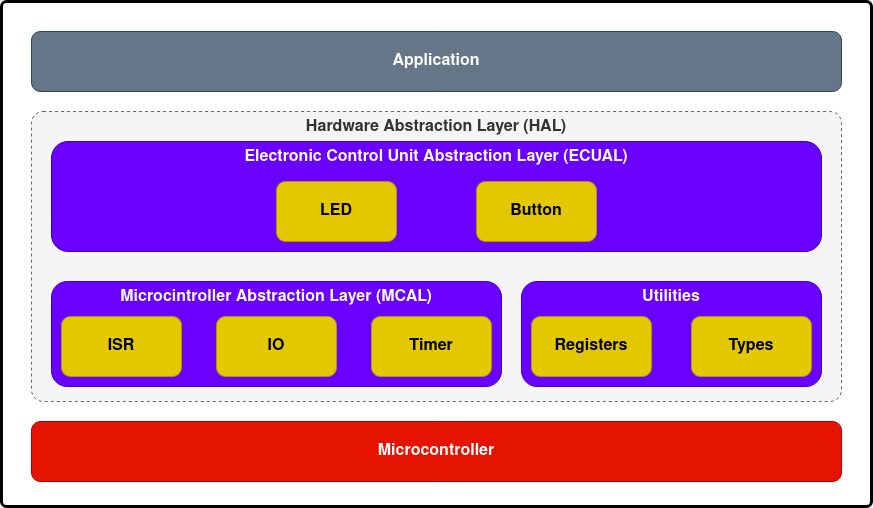

The diagram above was exported from draw.io. Its source (the exported page's mxGraphModel, read from the mxfile embedded in the PNG):
<mxGraphModel dx="1307" dy="753" grid="1" gridSize="10" guides="1" tooltips="1" connect="1" arrows="1" fold="1" page="1" pageScale="1" pageWidth="2600" pageHeight="1550" math="0" shadow="0">
  <root>
    <mxCell id="0" />
    <mxCell id="1" parent="0" />
    <mxCell id="ynuZVnZm1rmuctcRx8Yo-1" value="" style="rounded=1;whiteSpace=wrap;html=1;arcSize=1;fontStyle=1;fontSize=16;strokeWidth=3;" vertex="1" parent="1">
      <mxGeometry x="920" y="450" width="870" height="505" as="geometry" />
    </mxCell>
    <mxCell id="ynuZVnZm1rmuctcRx8Yo-3" value="Hardware Abstraction Layer (HAL)" style="rounded=1;whiteSpace=wrap;html=1;verticalAlign=top;arcSize=4;dashed=1;fillColor=#f5f5f5;strokeColor=#666666;fontColor=#333333;fontStyle=1;fontSize=16;" vertex="1" parent="1">
      <mxGeometry x="950" y="560" width="810" height="290" as="geometry" />
    </mxCell>
    <mxCell id="ynuZVnZm1rmuctcRx8Yo-2" value="Microcontroller" style="rounded=1;whiteSpace=wrap;html=1;fillColor=#e51400;fontColor=#ffffff;strokeColor=#B20000;fontStyle=1;fontSize=16;" vertex="1" parent="1">
      <mxGeometry x="950" y="870" width="810" height="60" as="geometry" />
    </mxCell>
    <mxCell id="ynuZVnZm1rmuctcRx8Yo-9" value="Application" style="rounded=1;whiteSpace=wrap;html=1;fillColor=#647687;fontColor=#ffffff;strokeColor=#314354;fontStyle=1;fontSize=16;" vertex="1" parent="1">
      <mxGeometry x="950" y="480" width="810" height="60" as="geometry" />
    </mxCell>
    <mxCell id="ynuZVnZm1rmuctcRx8Yo-10" value="Electronic Control Unit Abstraction Layer (ECUAL)" style="rounded=1;whiteSpace=wrap;html=1;verticalAlign=top;fillColor=#6a00ff;fontColor=#ffffff;strokeColor=#3700CC;fontStyle=1;fontSize=16;" vertex="1" parent="1">
      <mxGeometry x="970" y="590" width="770" height="110" as="geometry" />
    </mxCell>
    <mxCell id="ynuZVnZm1rmuctcRx8Yo-13" value="LED" style="rounded=1;whiteSpace=wrap;html=1;fillColor=#e3c800;fontColor=#000000;strokeColor=#B09500;fontStyle=1;fontSize=16;" vertex="1" parent="1">
      <mxGeometry x="1195" y="630" width="120" height="60" as="geometry" />
    </mxCell>
    <mxCell id="ynuZVnZm1rmuctcRx8Yo-14" value="Button" style="rounded=1;whiteSpace=wrap;html=1;fillColor=#e3c800;fontColor=#000000;strokeColor=#B09500;fontStyle=1;fontSize=16;" vertex="1" parent="1">
      <mxGeometry x="1395" y="630" width="120" height="60" as="geometry" />
    </mxCell>
    <mxCell id="ynuZVnZm1rmuctcRx8Yo-16" value="Utilities" style="rounded=1;whiteSpace=wrap;html=1;verticalAlign=top;fillColor=#6a00ff;fontColor=#ffffff;strokeColor=#3700CC;fontStyle=1;fontSize=16;" vertex="1" parent="1">
      <mxGeometry x="1440" y="730" width="300" height="105" as="geometry" />
    </mxCell>
    <mxCell id="ynuZVnZm1rmuctcRx8Yo-17" value="Registers" style="rounded=1;whiteSpace=wrap;html=1;fillColor=#e3c800;fontColor=#000000;strokeColor=#B09500;fontStyle=1;fontSize=16;" vertex="1" parent="1">
      <mxGeometry x="1450" y="765" width="120" height="60" as="geometry" />
    </mxCell>
    <mxCell id="ynuZVnZm1rmuctcRx8Yo-20" value="Types" style="rounded=1;whiteSpace=wrap;html=1;fillColor=#e3c800;fontColor=#000000;strokeColor=#B09500;fontStyle=1;fontSize=16;" vertex="1" parent="1">
      <mxGeometry x="1610" y="765" width="120" height="60" as="geometry" />
    </mxCell>
    <mxCell id="ynuZVnZm1rmuctcRx8Yo-21" value="" style="group;fontStyle=1;fontSize=16;" vertex="1" connectable="0" parent="1">
      <mxGeometry x="970" y="730" width="450" height="105" as="geometry" />
    </mxCell>
    <mxCell id="ynuZVnZm1rmuctcRx8Yo-11" value="Microcintroller Abstraction Layer (MCAL)" style="rounded=1;whiteSpace=wrap;html=1;verticalAlign=top;fillColor=#6a00ff;fontColor=#ffffff;strokeColor=#3700CC;fontStyle=1;fontSize=16;" vertex="1" parent="ynuZVnZm1rmuctcRx8Yo-21">
      <mxGeometry width="450" height="105" as="geometry" />
    </mxCell>
    <mxCell id="ynuZVnZm1rmuctcRx8Yo-5" value="ISR" style="rounded=1;whiteSpace=wrap;html=1;fillColor=#e3c800;fontColor=#000000;strokeColor=#B09500;fontStyle=1;fontSize=16;" vertex="1" parent="ynuZVnZm1rmuctcRx8Yo-21">
      <mxGeometry x="10" y="35" width="120" height="60" as="geometry" />
    </mxCell>
    <mxCell id="ynuZVnZm1rmuctcRx8Yo-7" value="IO" style="rounded=1;whiteSpace=wrap;html=1;fillColor=#e3c800;fontColor=#000000;strokeColor=#B09500;fontStyle=1;fontSize=16;" vertex="1" parent="ynuZVnZm1rmuctcRx8Yo-21">
      <mxGeometry x="165" y="35" width="120" height="60" as="geometry" />
    </mxCell>
    <mxCell id="ynuZVnZm1rmuctcRx8Yo-8" value="Timer" style="rounded=1;whiteSpace=wrap;html=1;fillColor=#e3c800;fontColor=#000000;strokeColor=#B09500;fontStyle=1;fontSize=16;" vertex="1" parent="ynuZVnZm1rmuctcRx8Yo-21">
      <mxGeometry x="320" y="35" width="120" height="60" as="geometry" />
    </mxCell>
  </root>
</mxGraphModel>